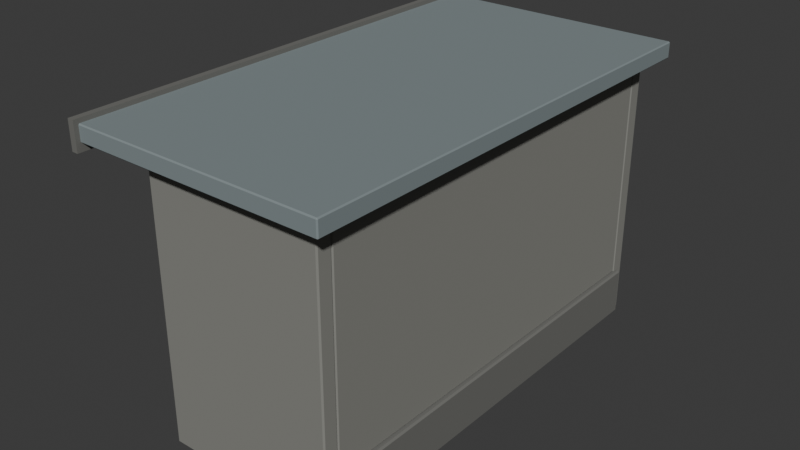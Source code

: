 # Source: stop-0.blend  (saved by Blender 5.3.31; exported with 4.5.12 LTS)
import bpy
from mathutils import Matrix  # noqa: F401  (used for matrix-valued properties, if any)

bpy.ops.wm.read_factory_settings(use_empty=True)
scene = bpy.context.scene
scene.name = 'Scene'

# ---- collections
col_collection = bpy.data.collections.new('Collection'); scene.collection.children.link(col_collection)

# ---- materials (node trees are filled in below, after node groups)
mat_6e6e6a = bpy.data.materials.new('#6e6e6a')
mat_6e6e6a.diffuse_color = (0.1573, 0.1573, 0.145, 1.0)
mat_85857f = bpy.data.materials.new('#85857f')
mat_85857f.diffuse_color = (0.2388, 0.2388, 0.2158, 1.0)
mat_7f8a8c = bpy.data.materials.new('#7f8a8c')
mat_7f8a8c.diffuse_color = (0.2158, 0.259, 0.2674, 1.0)
mat_paint0 = bpy.data.materials.new('paint0')
mat_paint0.diffuse_color = (0.04615, 0.1604, 0.1734, 1.0)
mat_paint1 = bpy.data.materials.new('paint1')
mat_paint1.diffuse_color = (0.3993, 0.2349, 0.04145, 1.0)
mat_paint2 = bpy.data.materials.new('paint2')
mat_paint2.diffuse_color = (0.259, 0.04778, 0.03561, 1.0)
mat_paint3 = bpy.data.materials.new('paint3')
mat_paint3.diffuse_color = (0.08919, 0.1636, 0.259, 1.0)
mat_paint4 = bpy.data.materials.new('paint4')
mat_paint4.diffuse_color = (0.4423, 0.4098, 0.3204, 1.0)

# ---- material node trees
mat_6e6e6a.use_nodes = True; mat_6e6e6a.node_tree.nodes.clear()
_N = mat_6e6e6a.node_tree.nodes; _L = mat_6e6e6a.node_tree.links
n0 = _N.new('ShaderNodeBsdfPrincipled'); n0.name = 'Principled BSDF'; n0.location = (-200, 100)
n0.inputs[0].default_value = (0.1573, 0.1573, 0.145, 1.0)
n0.inputs[2].default_value = 0.85
n0.inputs[10].default_value = 0.005
n1 = _N.new('ShaderNodeOutputMaterial'); n1.name = 'Material Output'; n1.location = (200, 100)
_L.new(n0.outputs[0], n1.inputs[0])
n1.is_active_output = True
mat_85857f.use_nodes = True; mat_85857f.node_tree.nodes.clear()
_N = mat_85857f.node_tree.nodes; _L = mat_85857f.node_tree.links
n0 = _N.new('ShaderNodeBsdfPrincipled'); n0.name = 'Principled BSDF'; n0.location = (-200, 100)
n0.inputs[0].default_value = (0.2388, 0.2388, 0.2158, 1.0)
n0.inputs[2].default_value = 0.85
n0.inputs[10].default_value = 0.005
n1 = _N.new('ShaderNodeOutputMaterial'); n1.name = 'Material Output'; n1.location = (200, 100)
_L.new(n0.outputs[0], n1.inputs[0])
n1.is_active_output = True
mat_7f8a8c.use_nodes = True; mat_7f8a8c.node_tree.nodes.clear()
_N = mat_7f8a8c.node_tree.nodes; _L = mat_7f8a8c.node_tree.links
n0 = _N.new('ShaderNodeBsdfPrincipled'); n0.name = 'Principled BSDF'; n0.location = (-200, 100)
n0.inputs[0].default_value = (0.2158, 0.259, 0.2674, 1.0)
n0.inputs[2].default_value = 0.85
n0.inputs[10].default_value = 0.005
n1 = _N.new('ShaderNodeOutputMaterial'); n1.name = 'Material Output'; n1.location = (200, 100)
_L.new(n0.outputs[0], n1.inputs[0])
n1.is_active_output = True
mat_paint0.use_nodes = True; mat_paint0.node_tree.nodes.clear()
_N = mat_paint0.node_tree.nodes; _L = mat_paint0.node_tree.links
n0 = _N.new('ShaderNodeBsdfPrincipled'); n0.name = 'Principled BSDF'; n0.location = (-200, 100)
n0.inputs[0].default_value = (0.04615, 0.1604, 0.1734, 1.0)
n0.inputs[2].default_value = 0.85
n0.inputs[10].default_value = 0.005
n1 = _N.new('ShaderNodeOutputMaterial'); n1.name = 'Material Output'; n1.location = (200, 100)
_L.new(n0.outputs[0], n1.inputs[0])
n1.is_active_output = True
mat_paint1.use_nodes = True; mat_paint1.node_tree.nodes.clear()
_N = mat_paint1.node_tree.nodes; _L = mat_paint1.node_tree.links
n0 = _N.new('ShaderNodeBsdfPrincipled'); n0.name = 'Principled BSDF'; n0.location = (-200, 100)
n0.inputs[0].default_value = (0.3993, 0.2349, 0.04145, 1.0)
n0.inputs[2].default_value = 0.85
n0.inputs[10].default_value = 0.005
n1 = _N.new('ShaderNodeOutputMaterial'); n1.name = 'Material Output'; n1.location = (200, 100)
_L.new(n0.outputs[0], n1.inputs[0])
n1.is_active_output = True
mat_paint2.use_nodes = True; mat_paint2.node_tree.nodes.clear()
_N = mat_paint2.node_tree.nodes; _L = mat_paint2.node_tree.links
n0 = _N.new('ShaderNodeBsdfPrincipled'); n0.name = 'Principled BSDF'; n0.location = (-200, 100)
n0.inputs[0].default_value = (0.259, 0.04778, 0.03561, 1.0)
n0.inputs[2].default_value = 0.85
n0.inputs[10].default_value = 0.005
n1 = _N.new('ShaderNodeOutputMaterial'); n1.name = 'Material Output'; n1.location = (200, 100)
_L.new(n0.outputs[0], n1.inputs[0])
n1.is_active_output = True
mat_paint3.use_nodes = True; mat_paint3.node_tree.nodes.clear()
_N = mat_paint3.node_tree.nodes; _L = mat_paint3.node_tree.links
n0 = _N.new('ShaderNodeBsdfPrincipled'); n0.name = 'Principled BSDF'; n0.location = (-200, 100)
n0.inputs[0].default_value = (0.08919, 0.1636, 0.259, 1.0)
n0.inputs[2].default_value = 0.85
n0.inputs[10].default_value = 0.005
n1 = _N.new('ShaderNodeOutputMaterial'); n1.name = 'Material Output'; n1.location = (200, 100)
_L.new(n0.outputs[0], n1.inputs[0])
n1.is_active_output = True
mat_paint4.use_nodes = True; mat_paint4.node_tree.nodes.clear()
_N = mat_paint4.node_tree.nodes; _L = mat_paint4.node_tree.links
n0 = _N.new('ShaderNodeBsdfPrincipled'); n0.name = 'Principled BSDF'; n0.location = (-200, 100)
n0.inputs[0].default_value = (0.4423, 0.4098, 0.3204, 1.0)
n0.inputs[2].default_value = 0.85
n0.inputs[10].default_value = 0.005
n1 = _N.new('ShaderNodeOutputMaterial'); n1.name = 'Material Output'; n1.location = (200, 100)
_L.new(n0.outputs[0], n1.inputs[0])
n1.is_active_output = True

# ---- world
world_world = bpy.data.worlds.new('World'); scene.world = world_world
world_world.use_nodes = True; world_world.node_tree.nodes.clear()
_N = world_world.node_tree.nodes; _L = world_world.node_tree.links
n0 = _N.new('ShaderNodeOutputWorld'); n0.name = 'World Output'; n0.location = (200, 100)
n1 = _N.new('ShaderNodeBackground'); n1.name = 'Background'; n1.location = (-200, 100)
n1.inputs[0].default_value = (0.05088, 0.05088, 0.05088, 1.0)
_L.new(n1.outputs[0], n0.inputs[0])
n0.is_active_output = True
world_world.color = (0.05088, 0.05088, 0.05088)
world_world.sun_shadow_jitter_overblur = 0.0

# ---- meshes
me_00__6e6e6a = bpy.data.meshes.new('00_#6e6e6a')
me_00__6e6e6a.from_pydata([(0.875, -1.945, 0.06), (0.875, -1.96, 0.075), (0.86, -1.945, 0.075), (0.875, -1.96, 0.485), (0.875, -1.945, 0.5), (0.86, -1.945, 0.485), (0.875, 1.945, 0.06), (0.86, 1.945, 0.075), (0.875, 1.96, 0.075), (0.875, 1.945, 0.5), (0.875, 1.96, 0.485), (0.86, 1.945, 0.485), (1.105, -1.945, 0.06), (1.12, -1.945, 0.075), (1.105, -1.96, 0.075), (1.105, -1.945, 0.5), (1.105, -1.96, 0.485), (1.12, -1.945, 0.485), (1.105, 1.945, 0.06), (1.105, 1.96, 0.075), (1.12, 1.945, 0.075), (1.105, 1.945, 0.5), (1.12, 1.945, 0.485), (1.105, 1.96, 0.485), (-1.14, -2.24, 2.48), (-1.14, -2.24, 2.74), (-1.14, 2.24, 2.48), (-1.14, 2.24, 2.74), (-1.08, -2.24, 2.48), (-1.08, -2.24, 2.74), (-1.08, 2.24, 2.48), (-1.08, 2.24, 2.74)], [], [(0, 1, 2), (3, 4, 5), (6, 7, 8), (9, 10, 11), (12, 13, 14), (15, 16, 17), (18, 19, 20), (21, 22, 23), (0, 7, 6), (3, 2, 1), (9, 5, 4), (8, 11, 10), (6, 19, 18), (21, 10, 9), (20, 23, 22), (18, 13, 12), (15, 22, 21), (14, 17, 16), (12, 1, 0), (4, 16, 15), (18, 0, 6), (5, 7, 2), (16, 1, 14), (9, 15, 21), (10, 19, 8), (22, 13, 20), (25, 26, 24), (27, 30, 26), (31, 28, 30), (29, 24, 28), (30, 24, 26), (27, 29, 31), (0, 2, 7), (3, 5, 2), (9, 11, 5), (8, 7, 11), (6, 8, 19), (21, 23, 10), (20, 19, 23), (18, 20, 13), (15, 17, 22), (14, 13, 17), (12, 14, 1), (4, 3, 16), (18, 12, 0), (5, 11, 7), (16, 3, 1), (9, 4, 15), (10, 23, 19), (22, 17, 13), (25, 27, 26), (27, 31, 30), (31, 29, 28), (29, 25, 24), (30, 28, 24), (27, 25, 29)])
me_00__6e6e6a.materials.append(mat_6e6e6a)
me_00__6e6e6a.update()
me_01__85857f = bpy.data.meshes.new('01_#85857f')
me_01__85857f.from_pydata([(0.912, -1.888, 0.5), (0.912, -1.9, 0.512), (0.9, -1.888, 0.512), (0.912, -1.9, 2.538), (0.912, -1.888, 2.55), (0.9, -1.888, 2.538), (0.912, 1.888, 0.5), (0.9, 1.888, 0.512), (0.912, 1.9, 0.512), (0.912, 1.888, 2.55), (0.912, 1.9, 2.538), (0.9, 1.888, 2.538), (1.068, -1.888, 0.5), (1.08, -1.888, 0.512), (1.068, -1.9, 0.512), (1.068, -1.888, 2.55), (1.068, -1.9, 2.538), (1.08, -1.888, 2.538), (1.068, 1.888, 0.5), (1.068, 1.9, 0.512), (1.08, 1.888, 0.512), (1.068, 1.888, 2.55), (1.08, 1.888, 2.538), (1.068, 1.9, 2.538), (-0.538, -2.028, 0.06), (-0.538, -2.04, 0.072), (-0.55, -2.028, 0.072), (-0.538, -2.04, 2.538), (-0.538, -2.028, 2.55), (-0.55, -2.028, 2.538), (-0.538, -1.912, 0.06), (-0.55, -1.912, 0.072), (-0.538, -1.9, 0.072), (-0.538, -1.912, 2.55), (-0.538, -1.9, 2.538), (-0.55, -1.912, 2.538), (1.068, -2.028, 0.06), (1.08, -2.028, 0.072), (1.068, -2.04, 0.072), (1.068, -2.028, 2.55), (1.068, -2.04, 2.538), (1.08, -2.028, 2.538), (1.068, -1.912, 0.06), (1.068, -1.9, 0.072), (1.08, -1.912, 0.072), (1.068, -1.912, 2.55), (1.08, -1.912, 2.538), (1.068, -1.9, 2.538), (-0.538, 1.912, 0.06), (-0.538, 1.9, 0.072), (-0.55, 1.912, 0.072), (-0.538, 1.9, 2.538), (-0.538, 1.912, 2.55), (-0.55, 1.912, 2.538), (-0.538, 2.028, 0.06), (-0.55, 2.028, 0.072), (-0.538, 2.04, 0.072), (-0.538, 2.028, 2.55), (-0.538, 2.04, 2.538), (-0.55, 2.028, 2.538), (1.068, 1.912, 0.06), (1.08, 1.912, 0.072), (1.068, 1.9, 0.072), (1.068, 1.912, 2.55), (1.068, 1.9, 2.538), (1.08, 1.912, 2.538), (1.068, 2.028, 0.06), (1.068, 2.04, 0.072), (1.08, 2.028, 0.072), (1.068, 2.028, 2.55), (1.08, 2.028, 2.538), (1.068, 2.04, 2.538)], [], [(0, 1, 2), (3, 4, 5), (6, 7, 8), (9, 10, 11), (12, 13, 14), (15, 16, 17), (18, 19, 20), (21, 22, 23), (0, 7, 6), (3, 2, 1), (9, 5, 4), (8, 11, 10), (6, 19, 18), (21, 10, 9), (20, 23, 22), (18, 13, 12), (15, 22, 21), (14, 17, 16), (12, 1, 0), (4, 16, 15), (18, 0, 6), (5, 7, 2), (16, 1, 14), (9, 15, 21), (10, 19, 8), (22, 13, 20), (24, 25, 26), (27, 28, 29), (30, 31, 32), (33, 34, 35), (36, 37, 38), (39, 40, 41), (42, 43, 44), (45, 46, 47), (24, 31, 30), (27, 26, 25), (33, 29, 28), (32, 35, 34), (30, 43, 42), (45, 34, 33), (44, 47, 46), (42, 37, 36), (39, 46, 45), (38, 41, 40), (36, 25, 24), (28, 40, 39), (42, 24, 30), (29, 31, 26), (40, 25, 38), (33, 39, 45), (34, 43, 32), (46, 37, 44), (48, 49, 50), (51, 52, 53), (54, 55, 56), (57, 58, 59), (60, 61, 62), (63, 64, 65), (66, 67, 68), (69, 70, 71), (48, 55, 54), (51, 50, 49), (57, 53, 52), (56, 59, 58), (54, 67, 66), (69, 58, 57), (68, 71, 70), (66, 61, 60), (63, 70, 69), (62, 65, 64), (60, 49, 48), (52, 64, 63), (66, 48, 54), (53, 55, 50), (64, 49, 62), (57, 63, 69), (58, 67, 56), (70, 61, 68), (0, 2, 7), (3, 5, 2), (9, 11, 5), (8, 7, 11), (6, 8, 19), (21, 23, 10), (20, 19, 23), (18, 20, 13), (15, 17, 22), (14, 13, 17), (12, 14, 1), (4, 3, 16), (18, 12, 0), (5, 11, 7), (16, 3, 1), (9, 4, 15), (10, 23, 19), (22, 17, 13), (24, 26, 31), (27, 29, 26), (33, 35, 29), (32, 31, 35), (30, 32, 43), (45, 47, 34), (44, 43, 47), (42, 44, 37), (39, 41, 46), (38, 37, 41), (36, 38, 25), (28, 27, 40), (42, 36, 24), (29, 35, 31), (40, 27, 25), (33, 28, 39), (34, 47, 43), (46, 41, 37), (48, 50, 55), (51, 53, 50), (57, 59, 53), (56, 55, 59), (54, 56, 67), (69, 71, 58), (68, 67, 71), (66, 68, 61), (63, 65, 70), (62, 61, 65), (60, 62, 49), (52, 51, 64), (66, 60, 48), (53, 59, 55), (64, 51, 49), (57, 52, 63), (58, 71, 67), (70, 65, 61)])
me_01__85857f.materials.append(mat_85857f)
me_01__85857f.update()
me_02__7f8a8c = bpy.data.meshes.new('02_#7f8a8c')
me_02__7f8a8c.from_pydata([(-1.09, -2.19, 2.55), (-1.09, -2.2, 2.56), (-1.1, -2.19, 2.56), (-1.09, -2.2, 2.69), (-1.09, -2.19, 2.7), (-1.1, -2.19, 2.69), (-1.09, 2.19, 2.55), (-1.1, 2.19, 2.56), (-1.09, 2.2, 2.56), (-1.09, 2.19, 2.7), (-1.09, 2.2, 2.69), (-1.1, 2.19, 2.69), (1.24, -2.19, 2.55), (1.25, -2.19, 2.56), (1.24, -2.2, 2.56), (1.24, -2.19, 2.7), (1.24, -2.2, 2.69), (1.25, -2.19, 2.69), (1.24, 2.19, 2.55), (1.24, 2.2, 2.56), (1.25, 2.19, 2.56), (1.24, 2.19, 2.7), (1.25, 2.19, 2.69), (1.24, 2.2, 2.69)], [], [(0, 1, 2), (3, 4, 5), (6, 7, 8), (9, 10, 11), (12, 13, 14), (15, 16, 17), (18, 19, 20), (21, 22, 23), (0, 7, 6), (3, 2, 1), (9, 5, 4), (8, 11, 10), (6, 19, 18), (21, 10, 9), (20, 23, 22), (18, 13, 12), (15, 22, 21), (14, 17, 16), (12, 1, 0), (4, 16, 15), (18, 0, 6), (5, 7, 2), (16, 1, 14), (9, 15, 21), (10, 19, 8), (22, 13, 20), (0, 2, 7), (3, 5, 2), (9, 11, 5), (8, 7, 11), (6, 8, 19), (21, 23, 10), (20, 19, 23), (18, 20, 13), (15, 17, 22), (14, 13, 17), (12, 14, 1), (4, 3, 16), (18, 12, 0), (5, 11, 7), (16, 3, 1), (9, 4, 15), (10, 23, 19), (22, 17, 13)])
me_02__7f8a8c.materials.append(mat_7f8a8c)
me_02__7f8a8c.update()
me_03_paint0 = bpy.data.meshes.new('03_paint0')
me_03_paint0.from_pydata([(0.878, -1.26, 0.72), (0.878, -1.26, 1.11), (0.878, -0.93, 0.72), (0.878, -0.93, 1.11), (0.9, -1.26, 0.72), (0.9, -1.26, 1.11), (0.9, -0.93, 0.72), (0.9, -0.93, 1.11), (0.878, 0.9, 0.72), (0.878, 0.9, 1.11), (0.878, 1.23, 0.72), (0.878, 1.23, 1.11), (0.9, 0.9, 0.72), (0.9, 0.9, 1.11), (0.9, 1.23, 0.72), (0.9, 1.23, 1.11), (0.878, 0.54, 1.14), (0.878, 0.54, 1.53), (0.878, 0.87, 1.14), (0.878, 0.87, 1.53), (0.9, 0.54, 1.14), (0.9, 0.54, 1.53), (0.9, 0.87, 1.14), (0.9, 0.87, 1.53), (0.878, -0.54, 1.56), (0.878, -0.54, 1.95), (0.878, -0.21, 1.56), (0.878, -0.21, 1.95), (0.9, -0.54, 1.56), (0.9, -0.54, 1.95), (0.9, -0.21, 1.56), (0.9, -0.21, 1.95), (0.878, -1.62, 1.98), (0.878, -1.62, 2.37), (0.878, -1.29, 1.98), (0.878, -1.29, 2.37), (0.9, -1.62, 1.98), (0.9, -1.62, 2.37), (0.9, -1.29, 1.98), (0.9, -1.29, 2.37), (0.878, 0.54, 1.98), (0.878, 0.54, 2.37), (0.878, 0.87, 1.98), (0.878, 0.87, 2.37), (0.9, 0.54, 1.98), (0.9, 0.54, 2.37), (0.9, 0.87, 1.98), (0.9, 0.87, 2.37)], [], [(1, 2, 0), (3, 6, 2), (7, 4, 6), (5, 0, 4), (6, 0, 2), (3, 5, 7), (9, 10, 8), (11, 14, 10), (15, 12, 14), (13, 8, 12), (14, 8, 10), (11, 13, 15), (17, 18, 16), (19, 22, 18), (23, 20, 22), (21, 16, 20), (22, 16, 18), (19, 21, 23), (25, 26, 24), (27, 30, 26), (31, 28, 30), (29, 24, 28), (30, 24, 26), (27, 29, 31), (33, 34, 32), (35, 38, 34), (39, 36, 38), (37, 32, 36), (38, 32, 34), (35, 37, 39), (41, 42, 40), (43, 46, 42), (47, 44, 46), (45, 40, 44), (46, 40, 42), (43, 45, 47), (1, 3, 2), (3, 7, 6), (7, 5, 4), (5, 1, 0), (6, 4, 0), (3, 1, 5), (9, 11, 10), (11, 15, 14), (15, 13, 12), (13, 9, 8), (14, 12, 8), (11, 9, 13), (17, 19, 18), (19, 23, 22), (23, 21, 20), (21, 17, 16), (22, 20, 16), (19, 17, 21), (25, 27, 26), (27, 31, 30), (31, 29, 28), (29, 25, 24), (30, 28, 24), (27, 25, 29), (33, 35, 34), (35, 39, 38), (39, 37, 36), (37, 33, 32), (38, 36, 32), (35, 33, 37), (41, 43, 42), (43, 47, 46), (47, 45, 44), (45, 41, 40), (46, 44, 40), (43, 41, 45)])
me_03_paint0.materials.append(mat_paint0)
me_03_paint0.update()
me_04_paint1 = bpy.data.meshes.new('04_paint1')
me_04_paint1.from_pydata([(0.878, -0.9, 0.72), (0.878, -0.9, 1.11), (0.878, -0.57, 0.72), (0.878, -0.57, 1.11), (0.9, -0.9, 0.72), (0.9, -0.9, 1.11), (0.9, -0.57, 0.72), (0.9, -0.57, 1.11), (0.878, -1.62, 1.14), (0.878, -1.62, 1.53), (0.878, -1.29, 1.14), (0.878, -1.29, 1.53), (0.9, -1.62, 1.14), (0.9, -1.62, 1.53), (0.9, -1.29, 1.14), (0.9, -1.29, 1.53), (0.878, 0.9, 1.14), (0.878, 0.9, 1.53), (0.878, 1.23, 1.14), (0.878, 1.23, 1.53), (0.9, 0.9, 1.14), (0.9, 0.9, 1.53), (0.9, 1.23, 1.14), (0.9, 1.23, 1.53), (0.878, -0.18, 1.56), (0.878, -0.18, 1.95), (0.878, 0.15, 1.56), (0.878, 0.15, 1.95), (0.9, -0.18, 1.56), (0.9, -0.18, 1.95), (0.9, 0.15, 1.56), (0.9, 0.15, 1.95), (0.878, -1.26, 1.98), (0.878, -1.26, 2.37), (0.878, -0.93, 1.98), (0.878, -0.93, 2.37), (0.9, -1.26, 1.98), (0.9, -1.26, 2.37), (0.9, -0.93, 1.98), (0.9, -0.93, 2.37), (0.878, 1.26, 1.98), (0.878, 1.26, 2.37), (0.878, 1.59, 1.98), (0.878, 1.59, 2.37), (0.9, 1.26, 1.98), (0.9, 1.26, 2.37), (0.9, 1.59, 1.98), (0.9, 1.59, 2.37)], [], [(1, 2, 0), (3, 6, 2), (7, 4, 6), (5, 0, 4), (6, 0, 2), (3, 5, 7), (9, 10, 8), (11, 14, 10), (15, 12, 14), (13, 8, 12), (14, 8, 10), (11, 13, 15), (17, 18, 16), (19, 22, 18), (23, 20, 22), (21, 16, 20), (22, 16, 18), (19, 21, 23), (25, 26, 24), (27, 30, 26), (31, 28, 30), (29, 24, 28), (30, 24, 26), (27, 29, 31), (33, 34, 32), (35, 38, 34), (39, 36, 38), (37, 32, 36), (38, 32, 34), (35, 37, 39), (41, 42, 40), (43, 46, 42), (47, 44, 46), (45, 40, 44), (46, 40, 42), (43, 45, 47), (1, 3, 2), (3, 7, 6), (7, 5, 4), (5, 1, 0), (6, 4, 0), (3, 1, 5), (9, 11, 10), (11, 15, 14), (15, 13, 12), (13, 9, 8), (14, 12, 8), (11, 9, 13), (17, 19, 18), (19, 23, 22), (23, 21, 20), (21, 17, 16), (22, 20, 16), (19, 17, 21), (25, 27, 26), (27, 31, 30), (31, 29, 28), (29, 25, 24), (30, 28, 24), (27, 25, 29), (33, 35, 34), (35, 39, 38), (39, 37, 36), (37, 33, 32), (38, 36, 32), (35, 33, 37), (41, 43, 42), (43, 47, 46), (47, 45, 44), (45, 41, 40), (46, 44, 40), (43, 41, 45)])
me_04_paint1.materials.append(mat_paint1)
me_04_paint1.update()
me_05_paint2 = bpy.data.meshes.new('05_paint2')
me_05_paint2.from_pydata([(0.878, -0.54, 0.72), (0.878, -0.54, 1.11), (0.878, -0.21, 0.72), (0.878, -0.21, 1.11), (0.9, -0.54, 0.72), (0.9, -0.54, 1.11), (0.9, -0.21, 0.72), (0.9, -0.21, 1.11), (0.878, -0.9, 1.14), (0.878, -0.9, 1.53), (0.878, -0.57, 1.14), (0.878, -0.57, 1.53), (0.9, -0.9, 1.14), (0.9, -0.9, 1.53), (0.9, -0.57, 1.14), (0.9, -0.57, 1.53), (0.878, 1.26, 1.14), (0.878, 1.26, 1.53), (0.878, 1.59, 1.14), (0.878, 1.59, 1.53), (0.9, 1.26, 1.14), (0.9, 1.26, 1.53), (0.9, 1.59, 1.14), (0.9, 1.59, 1.53), (0.878, 0.18, 1.56), (0.878, 0.18, 1.95), (0.878, 0.51, 1.56), (0.878, 0.51, 1.95), (0.9, 0.18, 1.56), (0.9, 0.18, 1.95), (0.9, 0.51, 1.56), (0.9, 0.51, 1.95), (0.878, -0.9, 1.98), (0.878, -0.9, 2.37), (0.878, -0.57, 1.98), (0.878, -0.57, 2.37), (0.9, -0.9, 1.98), (0.9, -0.9, 2.37), (0.9, -0.57, 1.98), (0.9, -0.57, 2.37)], [], [(1, 2, 0), (3, 6, 2), (7, 4, 6), (5, 0, 4), (6, 0, 2), (3, 5, 7), (9, 10, 8), (11, 14, 10), (15, 12, 14), (13, 8, 12), (14, 8, 10), (11, 13, 15), (17, 18, 16), (19, 22, 18), (23, 20, 22), (21, 16, 20), (22, 16, 18), (19, 21, 23), (25, 26, 24), (27, 30, 26), (31, 28, 30), (29, 24, 28), (30, 24, 26), (27, 29, 31), (33, 34, 32), (35, 38, 34), (39, 36, 38), (37, 32, 36), (38, 32, 34), (35, 37, 39), (1, 3, 2), (3, 7, 6), (7, 5, 4), (5, 1, 0), (6, 4, 0), (3, 1, 5), (9, 11, 10), (11, 15, 14), (15, 13, 12), (13, 9, 8), (14, 12, 8), (11, 9, 13), (17, 19, 18), (19, 23, 22), (23, 21, 20), (21, 17, 16), (22, 20, 16), (19, 17, 21), (25, 27, 26), (27, 31, 30), (31, 29, 28), (29, 25, 24), (30, 28, 24), (27, 25, 29), (33, 35, 34), (35, 39, 38), (39, 37, 36), (37, 33, 32), (38, 36, 32), (35, 33, 37)])
me_05_paint2.materials.append(mat_paint2)
me_05_paint2.update()
me_06_paint3 = bpy.data.meshes.new('06_paint3')
me_06_paint3.from_pydata([(0.878, 0.18, 0.72), (0.878, 0.18, 1.11), (0.878, 0.51, 0.72), (0.878, 0.51, 1.11), (0.9, 0.18, 0.72), (0.9, 0.18, 1.11), (0.9, 0.51, 0.72), (0.9, 0.51, 1.11), (0.878, -0.54, 1.14), (0.878, -0.54, 1.53), (0.878, -0.21, 1.14), (0.878, -0.21, 1.53), (0.9, -0.54, 1.14), (0.9, -0.54, 1.53), (0.9, -0.21, 1.14), (0.9, -0.21, 1.53), (0.878, -1.62, 1.56), (0.878, -1.62, 1.95), (0.878, -1.29, 1.56), (0.878, -1.29, 1.95), (0.9, -1.62, 1.56), (0.9, -1.62, 1.95), (0.9, -1.29, 1.56), (0.9, -1.29, 1.95), (0.878, 0.9, 1.56), (0.878, 0.9, 1.95), (0.878, 1.23, 1.56), (0.878, 1.23, 1.95), (0.9, 0.9, 1.56), (0.9, 0.9, 1.95), (0.9, 1.23, 1.56), (0.9, 1.23, 1.95), (0.878, -0.18, 1.98), (0.878, -0.18, 2.37), (0.878, 0.15, 1.98), (0.878, 0.15, 2.37), (0.9, -0.18, 1.98), (0.9, -0.18, 2.37), (0.9, 0.15, 1.98), (0.9, 0.15, 2.37)], [], [(1, 2, 0), (3, 6, 2), (7, 4, 6), (5, 0, 4), (6, 0, 2), (3, 5, 7), (9, 10, 8), (11, 14, 10), (15, 12, 14), (13, 8, 12), (14, 8, 10), (11, 13, 15), (17, 18, 16), (19, 22, 18), (23, 20, 22), (21, 16, 20), (22, 16, 18), (19, 21, 23), (25, 26, 24), (27, 30, 26), (31, 28, 30), (29, 24, 28), (30, 24, 26), (27, 29, 31), (33, 34, 32), (35, 38, 34), (39, 36, 38), (37, 32, 36), (38, 32, 34), (35, 37, 39), (1, 3, 2), (3, 7, 6), (7, 5, 4), (5, 1, 0), (6, 4, 0), (3, 1, 5), (9, 11, 10), (11, 15, 14), (15, 13, 12), (13, 9, 8), (14, 12, 8), (11, 9, 13), (17, 19, 18), (19, 23, 22), (23, 21, 20), (21, 17, 16), (22, 20, 16), (19, 17, 21), (25, 27, 26), (27, 31, 30), (31, 29, 28), (29, 25, 24), (30, 28, 24), (27, 25, 29), (33, 35, 34), (35, 39, 38), (39, 37, 36), (37, 33, 32), (38, 36, 32), (35, 33, 37)])
me_06_paint3.materials.append(mat_paint3)
me_06_paint3.update()
me_07_paint4 = bpy.data.meshes.new('07_paint4')
me_07_paint4.from_pydata([(0.878, 0.54, 0.72), (0.878, 0.54, 1.11), (0.878, 0.87, 0.72), (0.878, 0.87, 1.11), (0.9, 0.54, 0.72), (0.9, 0.54, 1.11), (0.9, 0.87, 0.72), (0.9, 0.87, 1.11), (0.878, -0.18, 1.14), (0.878, -0.18, 1.53), (0.878, 0.15, 1.14), (0.878, 0.15, 1.53), (0.9, -0.18, 1.14), (0.9, -0.18, 1.53), (0.9, 0.15, 1.14), (0.9, 0.15, 1.53), (0.878, -1.26, 1.56), (0.878, -1.26, 1.95), (0.878, -0.93, 1.56), (0.878, -0.93, 1.95), (0.9, -1.26, 1.56), (0.9, -1.26, 1.95), (0.9, -0.93, 1.56), (0.9, -0.93, 1.95), (0.878, 1.26, 1.56), (0.878, 1.26, 1.95), (0.878, 1.59, 1.56), (0.878, 1.59, 1.95), (0.9, 1.26, 1.56), (0.9, 1.26, 1.95), (0.9, 1.59, 1.56), (0.9, 1.59, 1.95), (0.878, 0.18, 1.98), (0.878, 0.18, 2.37), (0.878, 0.51, 1.98), (0.878, 0.51, 2.37), (0.9, 0.18, 1.98), (0.9, 0.18, 2.37), (0.9, 0.51, 1.98), (0.9, 0.51, 2.37)], [], [(1, 2, 0), (3, 6, 2), (7, 4, 6), (5, 0, 4), (6, 0, 2), (3, 5, 7), (9, 10, 8), (11, 14, 10), (15, 12, 14), (13, 8, 12), (14, 8, 10), (11, 13, 15), (17, 18, 16), (19, 22, 18), (23, 20, 22), (21, 16, 20), (22, 16, 18), (19, 21, 23), (25, 26, 24), (27, 30, 26), (31, 28, 30), (29, 24, 28), (30, 24, 26), (27, 29, 31), (33, 34, 32), (35, 38, 34), (39, 36, 38), (37, 32, 36), (38, 32, 34), (35, 37, 39), (1, 3, 2), (3, 7, 6), (7, 5, 4), (5, 1, 0), (6, 4, 0), (3, 1, 5), (9, 11, 10), (11, 15, 14), (15, 13, 12), (13, 9, 8), (14, 12, 8), (11, 9, 13), (17, 19, 18), (19, 23, 22), (23, 21, 20), (21, 17, 16), (22, 20, 16), (19, 17, 21), (25, 27, 26), (27, 31, 30), (31, 29, 28), (29, 25, 24), (30, 28, 24), (27, 25, 29), (33, 35, 34), (35, 39, 38), (39, 37, 36), (37, 33, 32), (38, 36, 32), (35, 33, 37)])
me_07_paint4.materials.append(mat_paint4)
me_07_paint4.update()
me_solid = bpy.data.meshes.new('solid')
me_solid.from_pydata([(-0.5, -0.5, -0.5), (-0.5, -0.5, 0.5), (-0.5, 0.5, -0.5), (-0.5, 0.5, 0.5), (0.5, -0.5, -0.5), (0.5, -0.5, 0.5), (0.5, 0.5, -0.5), (0.5, 0.5, 0.5)], [], [(0, 1, 3, 2), (2, 3, 7, 6), (6, 7, 5, 4), (4, 5, 1, 0), (2, 6, 4, 0), (7, 3, 1, 5)])
me_solid.update()
me_solid_001 = bpy.data.meshes.new('solid.001')
me_solid_001.from_pydata([(-0.5, -0.5, -0.5), (-0.5, -0.5, 0.5), (-0.5, 0.5, -0.5), (-0.5, 0.5, 0.5), (0.5, -0.5, -0.5), (0.5, -0.5, 0.5), (0.5, 0.5, -0.5), (0.5, 0.5, 0.5)], [], [(0, 1, 3, 2), (2, 3, 7, 6), (6, 7, 5, 4), (4, 5, 1, 0), (2, 6, 4, 0), (7, 3, 1, 5)])
me_solid_001.update()
me_solid_002 = bpy.data.meshes.new('solid.002')
me_solid_002.from_pydata([(-0.5, -0.5, -0.5), (-0.5, -0.5, 0.5), (-0.5, 0.5, -0.5), (-0.5, 0.5, 0.5), (0.5, -0.5, -0.5), (0.5, -0.5, 0.5), (0.5, 0.5, -0.5), (0.5, 0.5, 0.5)], [], [(0, 1, 3, 2), (2, 3, 7, 6), (6, 7, 5, 4), (4, 5, 1, 0), (2, 6, 4, 0), (7, 3, 1, 5)])
me_solid_002.update()

# ---- objects
ob_00__6e6e6a = bpy.data.objects.new('00_#6e6e6a', me_00__6e6e6a)
ob_01__85857f = bpy.data.objects.new('01_#85857f', me_01__85857f)
ob_02__7f8a8c = bpy.data.objects.new('02_#7f8a8c', me_02__7f8a8c)
ob_03_paint0 = bpy.data.objects.new('03_paint0', me_03_paint0)
ob_04_paint1 = bpy.data.objects.new('04_paint1', me_04_paint1)
ob_05_paint2 = bpy.data.objects.new('05_paint2', me_05_paint2)
ob_06_paint3 = bpy.data.objects.new('06_paint3', me_06_paint3)
ob_07_paint4 = bpy.data.objects.new('07_paint4', me_07_paint4)
ob_solid = bpy.data.objects.new('solid', me_solid)
ob_solid_001 = bpy.data.objects.new('solid.001', me_solid_001)
ob_solid_002 = bpy.data.objects.new('solid.002', me_solid_002)

# ---- transforms, parenting, visibility, modifiers, constraints
ob_00__6e6e6a.location = (0.0, 0.0, 0.0)
ob_01__85857f.location = (0.0, 0.0, 0.0)
ob_02__7f8a8c.location = (0.0, 0.0, 0.0)
ob_03_paint0.location = (0.0, 0.0, 0.0)
ob_04_paint1.location = (0.0, 0.0, 0.0)
ob_05_paint2.location = (0.0, 0.0, 0.0)
ob_06_paint3.location = (0.0, 0.0, 0.0)
ob_07_paint4.location = (0.0, 0.0, 0.0)
ob_solid.location = (0.99, 0.0, 1.23)
ob_solid.scale = (0.18, 3.8, 2.34)
ob_solid.hide_render = True
ob_solid.display_type = 'WIRE'
ob_solid_001.location = (0.265, -1.97, 1.23)
ob_solid_001.scale = (1.63, 0.14, 2.34)
ob_solid_001.hide_render = True
ob_solid_001.display_type = 'WIRE'
ob_solid_002.location = (0.265, 1.97, 1.23)
ob_solid_002.scale = (1.63, 0.14, 2.34)
ob_solid_002.hide_render = True
ob_solid_002.display_type = 'WIRE'

# ---- collection membership
scene.collection.objects.link(ob_00__6e6e6a)
scene.collection.objects.link(ob_01__85857f)
scene.collection.objects.link(ob_02__7f8a8c)
scene.collection.objects.link(ob_03_paint0)
scene.collection.objects.link(ob_04_paint1)
scene.collection.objects.link(ob_05_paint2)
scene.collection.objects.link(ob_06_paint3)
scene.collection.objects.link(ob_07_paint4)
scene.collection.objects.link(ob_solid)
scene.collection.objects.link(ob_solid_001)
scene.collection.objects.link(ob_solid_002)

# ---- scene / render settings (as saved in the file)
scene.frame_start = 1; scene.frame_end = 250; scene.frame_set(1)
scene.render.engine = 'BLENDER_EEVEE_NEXT'
scene.render.bake_bias = 0.0
scene.render.bake_samples = 0
scene.render.compositor_device = 'GPU'
scene.eevee.use_volume_custom_range = False
scene.eevee.fast_gi_thickness_near = 0.1
scene.eevee.fast_gi_thickness_far = 0.0
scene.eevee.ray_tracing_options.screen_trace_thickness = 0.1
bpy.context.view_layer.update()

# ---- added for rendering (the .blend has no active camera and no usable light): camera, sun
cam_auto = bpy.data.cameras.new('AutoCamera')
cam_auto.lens = 50.0
cam_auto.sensor_width = 36.0
cam_auto.clip_end = 1000.0
ob_auto_camera = bpy.data.objects.new('AutoCamera', cam_auto)
scene.collection.objects.link(ob_auto_camera)
ob_auto_camera.location = (5.36718, -6.37462, 5.64975)
ob_auto_camera.rotation_euler = (1.09748, -7.21219e-08, 0.694738)
scene.camera = ob_auto_camera
light_auto_sun = bpy.data.lights.new('AutoSun', 'SUN')
light_auto_sun.energy = 3.0
light_auto_sun.angle = 0.0523599
ob_auto_sun = bpy.data.objects.new('AutoSun', light_auto_sun)
scene.collection.objects.link(ob_auto_sun)
ob_auto_sun.rotation_euler = (0.872665, 0.174533, 0.523599)
bpy.context.view_layer.update()
